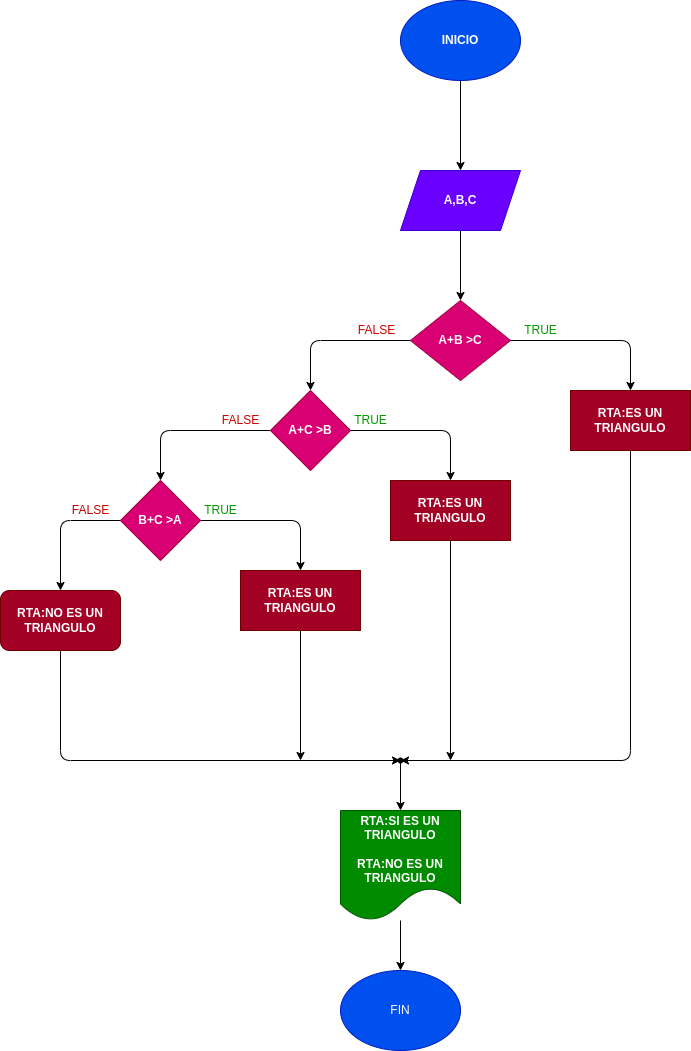

The diagram above was exported from draw.io. Its source (the exported page's mxGraphModel, read from the mxfile embedded in the PNG):
<mxGraphModel dx="1560" dy="413" grid="1" gridSize="10" guides="1" tooltips="1" connect="1" arrows="1" fold="1" page="1" pageScale="1" pageWidth="850" pageHeight="1100" math="0" shadow="0">
  <root>
    <mxCell id="0" />
    <mxCell id="1" parent="0" />
    <mxCell id="6" value="" style="edgeStyle=none;html=1;" edge="1" parent="1" source="4" target="5">
      <mxGeometry relative="1" as="geometry" />
    </mxCell>
    <mxCell id="4" value="&lt;b&gt;INICIO&lt;/b&gt;" style="ellipse;whiteSpace=wrap;html=1;fillColor=#0050ef;fontColor=#ffffff;strokeColor=#001DBC;" vertex="1" parent="1">
      <mxGeometry x="240" width="120" height="80" as="geometry" />
    </mxCell>
    <mxCell id="8" value="" style="edgeStyle=none;html=1;" edge="1" parent="1" source="5" target="7">
      <mxGeometry relative="1" as="geometry" />
    </mxCell>
    <mxCell id="5" value="&lt;b&gt;A,B,C&lt;/b&gt;" style="shape=parallelogram;perimeter=parallelogramPerimeter;whiteSpace=wrap;html=1;fixedSize=1;fillColor=#6a00ff;fontColor=#ffffff;strokeColor=#3700CC;" vertex="1" parent="1">
      <mxGeometry x="240" y="170" width="120" height="60" as="geometry" />
    </mxCell>
    <mxCell id="11" style="edgeStyle=none;html=1;entryX=0.5;entryY=0;entryDx=0;entryDy=0;fontSize=12;" edge="1" parent="1" source="7" target="9">
      <mxGeometry relative="1" as="geometry">
        <Array as="points">
          <mxPoint x="470" y="340" />
        </Array>
      </mxGeometry>
    </mxCell>
    <mxCell id="12" style="edgeStyle=none;html=1;entryX=0.5;entryY=0;entryDx=0;entryDy=0;fontSize=12;" edge="1" parent="1" source="7">
      <mxGeometry relative="1" as="geometry">
        <mxPoint x="150" y="390" as="targetPoint" />
        <Array as="points">
          <mxPoint x="150" y="340" />
        </Array>
      </mxGeometry>
    </mxCell>
    <mxCell id="7" value="&lt;b&gt;A+B &amp;gt;C&lt;/b&gt;" style="rhombus;whiteSpace=wrap;html=1;fillColor=#d80073;fontColor=#ffffff;strokeColor=#A50040;" vertex="1" parent="1">
      <mxGeometry x="250" y="300" width="100" height="80" as="geometry" />
    </mxCell>
    <mxCell id="25" style="edgeStyle=none;html=1;entryX=0.85;entryY=0.65;entryDx=0;entryDy=0;entryPerimeter=0;fontSize=12;" edge="1" parent="1" source="9" target="21">
      <mxGeometry relative="1" as="geometry">
        <Array as="points">
          <mxPoint x="470" y="760" />
        </Array>
      </mxGeometry>
    </mxCell>
    <mxCell id="9" value="&lt;b&gt;RTA:ES UN TRIANGULO&lt;/b&gt;" style="rounded=0;whiteSpace=wrap;html=1;fontSize=12;fillColor=#a20025;fontColor=#ffffff;strokeColor=#6F0000;" vertex="1" parent="1">
      <mxGeometry x="410" y="390" width="120" height="60" as="geometry" />
    </mxCell>
    <mxCell id="16" style="edgeStyle=none;html=1;entryX=0.5;entryY=0;entryDx=0;entryDy=0;fontSize=12;" edge="1" parent="1" source="14" target="15">
      <mxGeometry relative="1" as="geometry">
        <Array as="points">
          <mxPoint x="290" y="430" />
        </Array>
      </mxGeometry>
    </mxCell>
    <mxCell id="18" value="" style="edgeStyle=none;html=1;fontSize=12;" edge="1" parent="1" source="14" target="17">
      <mxGeometry relative="1" as="geometry">
        <Array as="points">
          <mxPoint y="430" />
        </Array>
      </mxGeometry>
    </mxCell>
    <mxCell id="14" value="&lt;b&gt;A+C &amp;gt;B&lt;/b&gt;" style="rhombus;whiteSpace=wrap;html=1;fontSize=12;fillColor=#d80073;fontColor=#ffffff;strokeColor=#A50040;" vertex="1" parent="1">
      <mxGeometry x="110" y="390" width="80" height="80" as="geometry" />
    </mxCell>
    <mxCell id="24" style="edgeStyle=none;html=1;fontSize=12;" edge="1" parent="1" source="15">
      <mxGeometry relative="1" as="geometry">
        <mxPoint x="290" y="760" as="targetPoint" />
      </mxGeometry>
    </mxCell>
    <mxCell id="15" value="&lt;b&gt;RTA:ES UN TRIANGULO&lt;/b&gt;" style="rounded=0;whiteSpace=wrap;html=1;fontSize=12;fillColor=#a20025;fontColor=#ffffff;strokeColor=#6F0000;" vertex="1" parent="1">
      <mxGeometry x="230" y="480" width="120" height="60" as="geometry" />
    </mxCell>
    <mxCell id="20" value="" style="edgeStyle=none;html=1;fontSize=12;" edge="1" parent="1" source="17" target="19">
      <mxGeometry relative="1" as="geometry">
        <Array as="points">
          <mxPoint x="140" y="520" />
        </Array>
      </mxGeometry>
    </mxCell>
    <mxCell id="31" value="" style="edgeStyle=none;html=1;fontSize=12;" edge="1" parent="1" source="17" target="30">
      <mxGeometry relative="1" as="geometry">
        <Array as="points">
          <mxPoint x="-100" y="520" />
        </Array>
      </mxGeometry>
    </mxCell>
    <mxCell id="17" value="&lt;b&gt;B+C &amp;gt;A&lt;/b&gt;" style="rhombus;whiteSpace=wrap;html=1;fillColor=#d80073;fontColor=#ffffff;strokeColor=#A50040;" vertex="1" parent="1">
      <mxGeometry x="-40" y="480" width="80" height="80" as="geometry" />
    </mxCell>
    <mxCell id="23" style="edgeStyle=none;html=1;fontSize=12;" edge="1" parent="1" source="19">
      <mxGeometry relative="1" as="geometry">
        <mxPoint x="140" y="760" as="targetPoint" />
      </mxGeometry>
    </mxCell>
    <mxCell id="19" value="&lt;b&gt;RTA:ES UN TRIANGULO&lt;/b&gt;" style="whiteSpace=wrap;html=1;fillColor=#a20025;fontColor=#ffffff;strokeColor=#6F0000;" vertex="1" parent="1">
      <mxGeometry x="80" y="570" width="120" height="60" as="geometry" />
    </mxCell>
    <mxCell id="27" value="" style="edgeStyle=none;html=1;fontSize=12;" edge="1" parent="1" source="21" target="26">
      <mxGeometry relative="1" as="geometry" />
    </mxCell>
    <mxCell id="21" value="" style="shape=waypoint;sketch=0;size=6;pointerEvents=1;points=[];fillColor=default;resizable=0;rotatable=0;perimeter=centerPerimeter;snapToPoint=1;" vertex="1" parent="1">
      <mxGeometry x="230" y="750" width="20" height="20" as="geometry" />
    </mxCell>
    <mxCell id="29" value="" style="edgeStyle=none;html=1;fontSize=12;" edge="1" parent="1" source="26" target="28">
      <mxGeometry relative="1" as="geometry" />
    </mxCell>
    <mxCell id="26" value="&lt;b&gt;RTA:SI ES UN TRIANGULO&lt;br&gt;&lt;br&gt;RTA:NO ES UN TRIANGULO&lt;/b&gt;" style="shape=document;whiteSpace=wrap;html=1;boundedLbl=1;sketch=0;fillColor=#008a00;fontColor=#ffffff;strokeColor=#005700;" vertex="1" parent="1">
      <mxGeometry x="180" y="810" width="120" height="110" as="geometry" />
    </mxCell>
    <mxCell id="28" value="FIN" style="ellipse;whiteSpace=wrap;html=1;fontSize=12;fillColor=#0050ef;fontColor=#ffffff;strokeColor=#001DBC;" vertex="1" parent="1">
      <mxGeometry x="180" y="970" width="120" height="80" as="geometry" />
    </mxCell>
    <mxCell id="32" style="edgeStyle=none;html=1;fontSize=12;" edge="1" parent="1" source="30" target="21">
      <mxGeometry relative="1" as="geometry">
        <Array as="points">
          <mxPoint x="-100" y="760" />
        </Array>
      </mxGeometry>
    </mxCell>
    <mxCell id="30" value="&lt;b&gt;RTA:NO ES UN TRIANGULO&lt;/b&gt;" style="rounded=1;whiteSpace=wrap;html=1;fillColor=#a20025;fontColor=#ffffff;strokeColor=#6F0000;" vertex="1" parent="1">
      <mxGeometry x="-160" y="590" width="120" height="60" as="geometry" />
    </mxCell>
    <mxCell id="33" value="&lt;font color=&quot;#009900&quot;&gt;TRUE&lt;/font&gt;" style="text;html=1;align=center;verticalAlign=middle;resizable=0;points=[];autosize=1;strokeColor=none;fillColor=none;fontSize=12;" vertex="1" parent="1">
      <mxGeometry x="350" y="315" width="60" height="30" as="geometry" />
    </mxCell>
    <mxCell id="34" value="TRUE" style="text;html=1;align=center;verticalAlign=middle;resizable=0;points=[];autosize=1;strokeColor=none;fillColor=none;fontSize=12;fontColor=#009900;" vertex="1" parent="1">
      <mxGeometry x="180" y="405" width="60" height="30" as="geometry" />
    </mxCell>
    <mxCell id="35" value="TRUE" style="text;html=1;align=center;verticalAlign=middle;resizable=0;points=[];autosize=1;strokeColor=none;fillColor=none;fontSize=12;fontColor=#009900;" vertex="1" parent="1">
      <mxGeometry x="30" y="495" width="60" height="30" as="geometry" />
    </mxCell>
    <mxCell id="36" value="&lt;font color=&quot;#cc0000&quot;&gt;FALSE&lt;/font&gt;" style="text;html=1;align=center;verticalAlign=middle;resizable=0;points=[];autosize=1;strokeColor=none;fillColor=none;fontSize=12;fontColor=#009900;" vertex="1" parent="1">
      <mxGeometry x="186" y="315" width="60" height="30" as="geometry" />
    </mxCell>
    <mxCell id="37" value="FALSE" style="text;html=1;align=center;verticalAlign=middle;resizable=0;points=[];autosize=1;strokeColor=none;fillColor=none;fontSize=12;fontColor=#CC0000;" vertex="1" parent="1">
      <mxGeometry x="50" y="405" width="60" height="30" as="geometry" />
    </mxCell>
    <mxCell id="38" value="FALSE" style="text;html=1;align=center;verticalAlign=middle;resizable=0;points=[];autosize=1;strokeColor=none;fillColor=none;fontSize=12;fontColor=#CC0000;" vertex="1" parent="1">
      <mxGeometry x="-100" y="495" width="60" height="30" as="geometry" />
    </mxCell>
  </root>
</mxGraphModel>